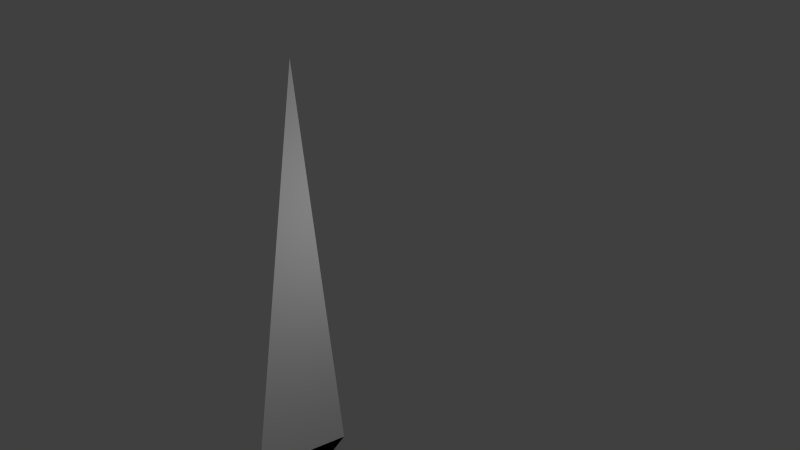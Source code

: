 # Source: freccia.blend  (saved by Blender 2.65.0; exported with 4.5.12 LTS)
import bpy
from mathutils import Matrix  # noqa: F401  (used for matrix-valued properties, if any)

bpy.ops.wm.read_factory_settings(use_empty=True)
scene = bpy.context.scene
scene.name = 'Scene'

# ---- collections
col_collection_1 = bpy.data.collections.new('Collection 1'); scene.collection.children.link(col_collection_1)

# ---- materials (node trees are filled in below, after node groups)
mat_material = bpy.data.materials.new('Material')
mat_material.alpha_threshold = 0.0
mat_material.use_transparent_shadow = False
mat_material.diffuse_color = (1.0, 1.0, 1.0, 1.0)
mat_material.roughness = 0.5
mat_material.specular_intensity = 0.7981
mat_material.line_color = (0.0, 0.0, 0.0, 1.0)

# ---- material node trees

# ---- world
world_world = bpy.data.worlds.new('World'); scene.world = world_world
world_world.color = (0.05088, 0.05088, 0.05088)
world_world.use_sun_shadow = False
world_world.sun_shadow_jitter_overblur = 0.0
world_world.cycles.sampling_method = 'MANUAL'
world_world.cycles.sample_map_resolution = 256

# ---- cameras
cam_camera = bpy.data.cameras.new('Camera')
cam_camera.clip_end = 100.0
cam_camera.lens = 35.0
cam_camera.sensor_width = 32.0
cam_camera.sensor_height = 18.0
cam_camera.ortho_scale = 7.314
cam_camera.dof.focus_distance = 0.0
cam_camera.dof.aperture_fstop = 128.0

# ---- lights
light_lamp = bpy.data.lights.new('Lamp', 'POINT')
light_lamp.transmission_factor = 0.0
light_lamp.cutoff_distance = 30.0
light_lamp.energy = 100.0
light_lamp.shadow_buffer_clip_start = 1.001
light_lamp.shadow_soft_size = 0.1
light_lamp.shadow_maximum_resolution = 0.006
light_lamp.use_absolute_resolution = True
light_lamp.cycles.use_multiple_importance_sampling = False

# ---- meshes
me_cube = bpy.data.meshes.new('Cube')
me_cube.from_pydata([(0.2836, 0.9936, -0.04002), (0.2836, -1.006, -0.04002), (0.2836, -0.006364, 8.481), (0.2836, -0.006363, -0.9829), (0.01579, -0.006363, -0.02357)], [], [(1, 4, 3), (0, 3, 1, 4), (2, 1, 4), (1, 2, 0, 4), (0, 2, 1, 3), (0, 4, 3), (2, 0, 4)])
me_cube.materials.append(mat_material)
me_cube.use_remesh_preserve_volume = False
me_cube.use_remesh_preserve_attributes = False
me_cube.use_mirror_vertex_groups = False
me_cube.update()

# ---- objects
ob_cube = bpy.data.objects.new('Cube', me_cube)
ob_lamp = bpy.data.objects.new('Lamp', light_lamp)
ob_camera = bpy.data.objects.new('Camera', cam_camera)

# ---- transforms, parenting, visibility, modifiers, constraints
ob_cube.location = (0.0, 0.0, 0.0)
ob_cube.lock_rotations_4d = False
ob_cube.empty_display_type = 'ARROWS'
ob_cube.lineart.crease_threshold = 0.0
ob_lamp.location = (4.111, 1.005, 5.904)
ob_lamp.rotation_euler = (0.6503, 0.05522, 1.866)
ob_lamp.lock_rotations_4d = False
ob_lamp.empty_display_type = 'ARROWS'
ob_lamp.color = (0.0, 0.0, 0.0, 0.0)
ob_lamp.lineart.crease_threshold = 0.0
ob_camera.location = (13.35, -6.508, 12.52)
ob_camera.rotation_euler = (1.113, -0.02185, 0.9872)
ob_camera.lock_rotations_4d = False
ob_camera.empty_display_type = 'ARROWS'
ob_camera.color = (0.0, 0.0, 0.0, 0.0)
ob_camera.display_type = 'WIRE'
ob_camera.lineart.crease_threshold = 0.0

# ---- collection membership
col_collection_1.objects.link(ob_cube)
col_collection_1.objects.link(ob_lamp)
col_collection_1.objects.link(ob_camera)

# ---- scene / render settings (as saved in the file)
scene.camera = ob_camera
scene.frame_start = 1; scene.frame_end = 250; scene.frame_set(40)
scene.render.engine = 'BLENDER_EEVEE_NEXT'
scene.render.image_settings.color_mode = 'RGB'
scene.render.image_settings.compression = 90
scene.render.resolution_percentage = 50
scene.render.dither_intensity = 0.0
scene.render.bake_margin = 2
scene.render.bake_bias = 0.0
scene.cycles.use_denoising = False
scene.cycles.samples = 10
scene.cycles.sampling_pattern = 'TABULATED_SOBOL'
scene.cycles.light_sampling_threshold = 0.0
scene.cycles.use_adaptive_sampling = False
scene.cycles.use_light_tree = False
scene.cycles.blur_glossy = 0.0
scene.cycles.volume_bounces = 1
scene.cycles.pixel_filter_type = 'GAUSSIAN'
scene.cycles.sample_clamp_indirect = 0.0
scene.view_settings.view_transform = 'Standard'
bpy.context.view_layer.update()
